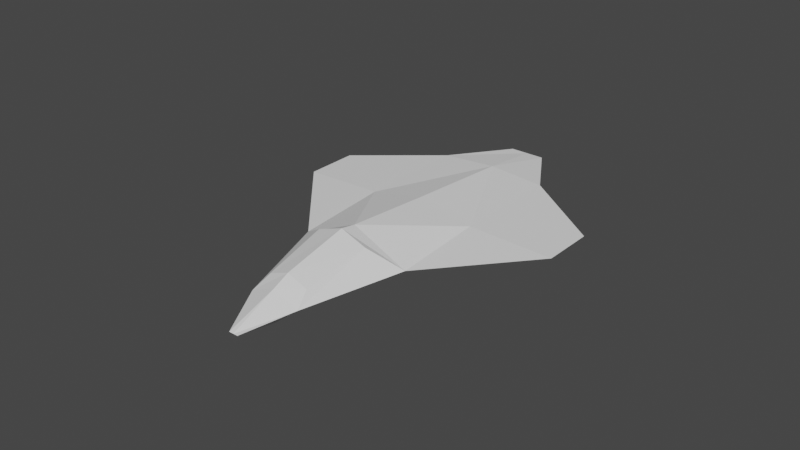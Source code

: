 # Source: ship_3.blend  (saved by Blender 2.93.21; exported with 4.5.12 LTS)
import bpy
from mathutils import Matrix  # noqa: F401  (used for matrix-valued properties, if any)

bpy.ops.wm.read_factory_settings(use_empty=True)
scene = bpy.context.scene
scene.name = 'Scene'

# ---- world
world_world = bpy.data.worlds.new('World'); scene.world = world_world
world_world.use_nodes = True; world_world.node_tree.nodes.clear()
_N = world_world.node_tree.nodes; _L = world_world.node_tree.links
n0 = _N.new('ShaderNodeOutputWorld'); n0.name = 'World Output'; n0.location = (300, 300)
n1 = _N.new('ShaderNodeBackground'); n1.name = 'Background'; n1.location = (10, 300)
n1.inputs[0].default_value = (0.05088, 0.05088, 0.05088, 1.0)
_L.new(n1.outputs[0], n0.inputs[0])
n0.is_active_output = True
world_world.color = (0.05088, 0.05088, 0.05088)
world_world.use_sun_shadow = False
world_world.sun_shadow_jitter_overblur = 0.0

# ---- meshes
me_cube_001 = bpy.data.meshes.new('Cube.001')
me_cube_001.from_pydata([(0.01818, 0.01597, -0.003841), (0.01818, 0.01597, 0.0002594), (-0.01818, 0.01597, -0.003841), (-0.01818, 0.01597, 0.0002594), (0.00577, 0.07233, -0.002984), (0.00577, 0.07233, -0.0005978), (-0.00577, 0.07233, -0.002984), (-0.00577, 0.07233, -0.0005978), (-0.01818, -0.0134, -0.001755), (0.01818, -0.0134, -0.001755), (0.008562, -0.01871, 0.004316), (-0.008562, -0.01871, 0.004316), (-0.008323, -0.04494, -0.003422), (0.006709, -0.03962, 1.145e-05), (-0.006709, -0.03962, 1.145e-05), (-0.001532, -0.05979, -0.006456), (0.001532, -0.05979, -0.006456), (0.0452, 0.0172, -0.001278), (-0.0452, 0.0172, -0.001278), (-0.0452, 0.03433, -0.001278), (0.0452, 0.03433, -0.001278), (7.948e-10, 0.01597, -0.007545), (7.948e-10, 0.01597, 0.004105), (2.095e-09, -0.0134, -0.009815), (2.308e-09, -0.01865, 0.007377), (3.457e-09, -0.04494, -0.01026), (3.227e-09, -0.03967, 0.00257), (4.106e-09, -0.05979, -0.006456), (2.079e-09, -0.0134, 0.00644), (3.457e-09, -0.04494, 0.0001606), (0.008323, -0.04494, -0.003422), (-0.01818, 0.05233, 0.0002594), (-0.01818, 0.05233, -0.003841), (0.01818, 0.05233, 0.0002594), (0.01818, 0.05233, -0.003841), (0.0, 0.05233, 0.001576), (0.0, 0.05233, -0.005158), (0.0, 0.07233, -0.0005978), (0.0, 0.07233, -0.002984)], [], [(3, 8, 28), (33, 1, 17, 20), (0, 21, 34), (32, 2, 18, 19), (2, 32, 21), (33, 35, 1), (21, 0, 9, 23), (0, 34, 20, 17), (29, 12, 15, 27), (24, 11, 14, 26), (23, 9, 30, 25), (25, 30, 16, 27), (9, 0, 17), (3, 31, 19, 18), (2, 8, 18), (34, 33, 20), (8, 3, 18), (31, 32, 19), (12, 25, 27, 15), (8, 23, 25, 12), (10, 24, 26, 13), (30, 29, 27, 16), (2, 21, 23, 8), (31, 3, 35), (3, 22, 35), (35, 22, 1), (1, 22, 28), (24, 28, 8), (26, 14, 12, 29), (14, 11, 8, 12), (10, 13, 30, 9), (24, 10, 9), (13, 26, 29, 30), (22, 3, 28), (9, 1, 28), (11, 24, 8), (28, 24, 9), (1, 9, 17), (7, 6, 32, 31), (4, 5, 33, 34), (37, 7, 31, 35), (38, 4, 34, 36), (38, 37, 5, 4), (6, 7, 37, 38), (6, 38, 36, 32), (5, 37, 35, 33), (21, 32, 36), (34, 21, 36)])
_uv = me_cube_001.uv_layers.new(name='UVMap')
_uv.uv.foreach_set('vector', [0.875, 0.5, 0.875, 0.5, 0.875, 0.625, 0.625, 0.75, 0.875, 0.75, 0.875, 0.75, 0.625, 0.75, 0.125, 0.75, 0.125, 0.625, 0.375, 0.75, 0.375, 0.5, 0.125, 0.5, 0.125, 0.5, 0.375, 0.5, 0.125, 0.5, 0.375, 0.5, 0.125, 0.625, 0.625, 0.75, 0.625, 0.625, 0.875, 0.75, 0.125, 0.625, 0.125, 0.75, 0.125, 0.75, 0.125, 0.625, 0.125, 0.75, 0.375, 0.75, 0.375, 0.75, 0.125, 0.75, 0.875, 0.625, 0.875, 0.5, 0.875, 0.5, 0.875, 0.625, 0.875, 0.6252, 0.875, 0.5399, 0.875, 0.563, 0.875, 0.6249, 0.125, 0.625, 0.125, 0.75, 0.125, 0.75, 0.125, 0.625, 0.125, 0.625, 0.125, 0.75, 0.125, 0.75, 0.125, 0.625, 0.125, 0.75, 0.125, 0.75, 0.125, 0.75, 0.875, 0.5, 0.625, 0.5, 0.625, 0.5, 0.875, 0.5, 0.125, 0.5, 0.125, 0.5, 0.125, 0.5, 0.375, 0.75, 0.625, 0.75, 0.375, 0.75, 0.875, 0.5, 0.875, 0.5, 0.875, 0.5, 0.625, 0.5, 0.375, 0.5, 0.625, 0.5, 0.125, 0.5, 0.125, 0.625, 0.125, 0.625, 0.125, 0.5, 0.125, 0.5, 0.125, 0.625, 0.125, 0.625, 0.125, 0.5, 0.875, 0.7101, 0.875, 0.6252, 0.875, 0.6249, 0.875, 0.687, 0.875, 0.75, 0.875, 0.625, 0.875, 0.625, 0.875, 0.75, 0.125, 0.5, 0.125, 0.625, 0.125, 0.625, 0.125, 0.5, 0.625, 0.5, 0.875, 0.5, 0.625, 0.625, 0.875, 0.5, 0.875, 0.625, 0.0, 0.0, 0.0, 0.0, 0.875, 0.625, 0.875, 0.75, 0.875, 0.75, 0.875, 0.625, 0.875, 0.625, 0.875, 0.6252, 0.875, 0.625, 0.875, 0.5, 0.875, 0.6249, 0.875, 0.563, 0.875, 0.5, 0.875, 0.625, 0.875, 0.563, 0.875, 0.5399, 0.875, 0.5, 0.875, 0.5, 0.875, 0.7101, 0.875, 0.687, 0.875, 0.75, 0.875, 0.75, 0.875, 0.6252, 0.875, 0.7101, 0.875, 0.75, 0.875, 0.687, 0.875, 0.6249, 0.875, 0.625, 0.875, 0.75, 0.875, 0.625, 0.875, 0.5, 0.875, 0.625, 0.875, 0.75, 0.875, 0.75, 0.875, 0.625, 0.875, 0.5399, 0.875, 0.6252, 0.875, 0.5, 0.875, 0.625, 0.875, 0.6252, 0.875, 0.75, 0.875, 0.75, 0.875, 0.75, 0.875, 0.75, 0.5727, 0.5059, 0.4273, 0.5059, 0.375, 0.5, 0.625, 0.5, 0.4273, 0.7441, 0.5727, 0.7441, 0.625, 0.75, 0.375, 0.75, 0.5727, 0.625, 0.5727, 0.5059, 0.625, 0.5, 0.625, 0.625, 0.4273, 0.625, 0.4273, 0.7441, 0.375, 0.75, 0.375, 0.625, 0.4273, 0.625, 0.5727, 0.625, 0.5727, 0.7441, 0.4273, 0.7441, 0.4273, 0.5059, 0.5727, 0.5059, 0.5727, 0.625, 0.4273, 0.625, 0.4273, 0.5059, 0.4273, 0.625, 0.375, 0.625, 0.375, 0.5, 0.5727, 0.7441, 0.5727, 0.625, 0.625, 0.625, 0.625, 0.75, 0.125, 0.625, 0.375, 0.5, 0.375, 0.625, 0.375, 0.75, 0.125, 0.625, 0.375, 0.625])
_ca = me_cube_001.color_attributes.new('Col', 'BYTE_COLOR', 'CORNER')
_ca.data.foreach_set('color', [0.7758, 0.5583, 0.5583, 1.0, 0.4851, 0.0, 0.004777, 1.0, 0.4851, 0.3564, 0.3564, 1.0, 0.7758, 0.5583, 0.5583, 1.0, 0.7758, 0.5583, 0.5583, 1.0, 0.4851, 0.0, 0.004777, 1.0, 0.4851, 0.0, 0.004777, 1.0, 0.4851, 0.0, 0.004777, 1.0, 0.4851, 0.0, 0.004777, 1.0, 0.4851, 0.0, 0.004777, 1.0, 0.4851, 0.001214, 0.005182, 1.0, 0.4851, 0.0, 0.004777, 1.0, 0.4851, 0.0, 0.004777, 1.0, 0.4851, 0.0, 0.004777, 1.0, 0.4851, 0.0, 0.004777, 1.0, 0.4851, 0.001214, 0.005182, 1.0, 0.4851, 0.0, 0.004777, 1.0, 0.7758, 0.5583, 0.5583, 1.0, 0.4851, 0.3564, 0.3564, 1.0, 0.7758, 0.5583, 0.5583, 1.0, 0.4851, 0.0, 0.004777, 1.0, 0.4851, 0.0, 0.004777, 1.0, 0.4851, 0.0, 0.004777, 1.0, 0.4851, 0.0, 0.004777, 1.0, 0.4851, 0.0, 0.004777, 1.0, 0.4851, 0.0, 0.004777, 1.0, 0.4851, 0.0, 0.004777, 1.0, 0.4851, 0.0, 0.004777, 1.0, 0.7758, 0.5583, 0.5583, 1.0, 0.4851, 0.0, 0.004777, 1.0, 0.4851, 0.0006071, 0.004777, 1.0, 0.4851, 0.0003035, 0.004777, 1.0, 0.1274, 0.07421, 1.0, 1.0, 0.06848, 0.01298, 1.0, 1.0, 0.1329, 0.0382, 0.8963, 1.0, 0.06663, 0.01229, 1.0, 1.0, 0.4851, 0.0, 0.004777, 1.0, 0.4851, 0.0, 0.004777, 1.0, 0.4851, 0.0009106, 0.004777, 1.0, 0.4851, 0.0, 0.004777, 1.0, 0.4851, 0.0, 0.004777, 1.0, 0.4851, 0.0009106, 0.004777, 1.0, 0.4851, 0.002428, 0.005605, 1.0, 0.4851, 0.0003035, 0.004777, 1.0, 0.4851, 0.0, 0.004777, 1.0, 0.4851, 0.0, 0.004777, 1.0, 0.4851, 0.0, 0.004777, 1.0, 0.7758, 0.5583, 0.5583, 1.0, 0.7758, 0.5583, 0.5583, 1.0, 0.4851, 0.0, 0.004777, 1.0, 0.4851, 0.0, 0.004777, 1.0, 0.4851, 0.0, 0.004777, 1.0, 0.4851, 0.0, 0.004777, 1.0, 0.4851, 0.0, 0.004777, 1.0, 0.4851, 0.0, 0.004777, 1.0, 0.7758, 0.5583, 0.5583, 1.0, 0.4851, 0.0, 0.004777, 1.0, 0.4851, 0.0, 0.004777, 1.0, 0.7758, 0.5583, 0.5583, 1.0, 0.4851, 0.0, 0.004777, 1.0, 0.7758, 0.5583, 0.5583, 1.0, 0.4851, 0.001214, 0.005182, 1.0, 0.4851, 0.0, 0.004777, 1.0, 0.4851, 0.0, 0.004777, 1.0, 0.4851, 0.0, 0.004777, 1.0, 0.4851, 0.0003035, 0.004777, 1.0, 0.4851, 0.0006071, 0.004777, 1.0, 0.4851, 0.0, 0.004777, 1.0, 0.4851, 0.0, 0.004777, 1.0, 0.4851, 0.0, 0.004777, 1.0, 0.4851, 0.0, 0.004777, 1.0, 0.08228, 0.02732, 1.0, 1.0, 0.1274, 0.07421, 1.0, 1.0, 0.06663, 0.01229, 1.0, 1.0, 0.1878, 0.01096, 0.6584, 1.0, 0.4851, 0.0009106, 0.004777, 1.0, 0.7758, 0.5583, 0.5583, 1.0, 0.4851, 0.0003035, 0.004777, 1.0, 0.4851, 0.002428, 0.005605, 1.0, 0.4851, 0.0, 0.004777, 1.0, 0.4851, 0.0, 0.004777, 1.0, 0.4851, 0.0, 0.004777, 1.0, 0.4851, 0.0, 0.004777, 1.0, 0.7758, 0.5583, 0.5583, 1.0, 0.7758, 0.5583, 0.5583, 1.0, 0.4851, 0.3564, 0.3564, 1.0, 0.7758, 0.5583, 0.5583, 1.0, 0.4851, 0.3564, 0.3564, 1.0, 0.4851, 0.3564, 0.3564, 1.0, 0.4851, 0.3564, 0.3564, 1.0, 0.4851, 0.3564, 0.3564, 1.0, 0.7758, 0.5583, 0.5583, 1.0, 0.7758, 0.5583, 0.5583, 1.0, 0.4851, 0.3564, 0.3564, 1.0, 0.4851, 0.3564, 0.3564, 1.0, 0.1274, 0.07421, 1.0, 1.0, 0.4851, 0.3564, 0.3564, 1.0, 0.4851, 0.0, 0.004777, 1.0, 0.06663, 0.01229, 1.0, 1.0, 0.1329, 0.0382, 0.8963, 1.0, 0.4851, 0.0, 0.004777, 1.0, 0.7758, 0.5583, 0.5583, 1.0, 0.1329, 0.0382, 0.8963, 1.0, 0.06848, 0.01298, 1.0, 1.0, 0.4851, 0.0, 0.004777, 1.0, 0.4851, 0.0, 0.004777, 1.0, 0.08228, 0.02732, 1.0, 1.0, 0.1878, 0.01096, 0.6584, 1.0, 0.4851, 0.0009106, 0.004777, 1.0, 0.4851, 0.0, 0.004777, 1.0, 0.1274, 0.07421, 1.0, 1.0, 0.08228, 0.02732, 1.0, 1.0, 0.4851, 0.0, 0.004777, 1.0, 0.1878, 0.01096, 0.6584, 1.0, 0.06663, 0.01229, 1.0, 1.0, 0.7758, 0.5583, 0.5583, 1.0, 0.4851, 0.0009106, 0.004777, 1.0, 0.4851, 0.3564, 0.3564, 1.0, 0.7758, 0.5583, 0.5583, 1.0, 0.4851, 0.3564, 0.3564, 1.0, 0.4851, 0.0, 0.004777, 1.0, 0.7758, 0.5583, 0.5583, 1.0, 0.4851, 0.3564, 0.3564, 1.0, 0.06848, 0.01298, 1.0, 1.0, 0.1274, 0.07421, 1.0, 1.0, 0.4851, 0.0, 0.004777, 1.0, 0.4851, 0.3564, 0.3564, 1.0, 0.1274, 0.07421, 1.0, 1.0, 0.4851, 0.0, 0.004777, 1.0, 0.7758, 0.5583, 0.5583, 1.0, 0.4851, 0.0, 0.004777, 1.0, 0.4851, 0.0, 0.004777, 1.0, 0.4851, 0.001518, 0.005182, 1.0, 0.4851, 0.0, 0.004777, 1.0, 0.4851, 0.001214, 0.005182, 1.0, 0.7758, 0.5583, 0.5583, 1.0, 0.4851, 0.0, 0.004777, 1.0, 0.491, 0.005605, 0.009134, 1.0, 0.7758, 0.5583, 0.5583, 1.0, 0.4851, 0.0, 0.004777, 1.0, 0.4851, 0.0, 0.004777, 1.0, 0.4851, 0.001518, 0.005182, 1.0, 0.7758, 0.5583, 0.5583, 1.0, 0.4851, 0.3564, 0.3564, 1.0, 0.4851, 0.0, 0.004777, 1.0, 0.4851, 0.0, 0.004777, 1.0, 0.4851, 0.0, 0.004777, 1.0, 0.4851, 0.0006071, 0.004777, 1.0, 0.4851, 0.0, 0.004777, 1.0, 0.4851, 0.0, 0.004777, 1.0, 0.491, 0.005605, 0.009134, 1.0, 0.4851, 0.0, 0.004777, 1.0, 0.4851, 0.0, 0.004777, 1.0, 0.4851, 0.001518, 0.005182, 1.0, 0.4851, 0.0, 0.004777, 1.0, 0.4851, 0.0, 0.004777, 1.0, 0.4851, 0.0, 0.004777, 1.0, 0.4851, 0.0, 0.004777, 1.0, 0.4851, 0.0006071, 0.004777, 1.0, 0.4851, 0.001214, 0.005182, 1.0, 0.491, 0.005605, 0.009134, 1.0, 0.4851, 0.0, 0.004777, 1.0, 0.4851, 0.3564, 0.3564, 1.0, 0.7758, 0.5583, 0.5583, 1.0, 0.4851, 0.0, 0.004777, 1.0, 0.4851, 0.001214, 0.005182, 1.0, 0.4851, 0.0006071, 0.004777, 1.0, 0.4851, 0.0, 0.004777, 1.0, 0.4851, 0.0, 0.004777, 1.0, 0.4851, 0.0006071, 0.004777, 1.0])
me_cube_001.use_remesh_fix_poles = True
me_cube_001.use_remesh_preserve_attributes = False
me_cube_001.use_mirror_vertex_groups = False
me_cube_001.update()

# ---- objects
ob_body = bpy.data.objects.new('body', me_cube_001)

# ---- transforms, parenting, visibility, modifiers, constraints
ob_body.location = (0.0, 0.0, 0.0)
ob_body.lineart.crease_threshold = 0.0

# ---- collection membership
scene.collection.objects.link(ob_body)

# ---- scene / render settings (as saved in the file)
scene.frame_start = 1; scene.frame_end = 250; scene.frame_set(106)
scene.render.engine = 'BLENDER_EEVEE_NEXT'
scene.cycles.samples = 128
scene.cycles.sampling_pattern = 'TABULATED_SOBOL'
scene.cycles.use_adaptive_sampling = False
scene.cycles.use_light_tree = False
scene.view_settings.view_transform = 'Filmic'
bpy.context.view_layer.update()

# ---- added for rendering (the .blend has no active camera and no usable light): camera, sun
cam_auto = bpy.data.cameras.new('AutoCamera')
cam_auto.lens = 50.0
cam_auto.sensor_width = 36.0
cam_auto.clip_end = 1000.0
ob_auto_camera = bpy.data.objects.new('AutoCamera', cam_auto)
scene.collection.objects.link(ob_auto_camera)
ob_auto_camera.location = (0.185045, -0.215784, 0.146597)
ob_auto_camera.rotation_euler = (1.09748, -7.21219e-08, 0.694738)
scene.camera = ob_auto_camera
light_auto_sun = bpy.data.lights.new('AutoSun', 'SUN')
light_auto_sun.energy = 3.0
light_auto_sun.angle = 0.0523599
ob_auto_sun = bpy.data.objects.new('AutoSun', light_auto_sun)
scene.collection.objects.link(ob_auto_sun)
ob_auto_sun.rotation_euler = (0.872665, 0.174533, 0.523599)
bpy.context.view_layer.update()
